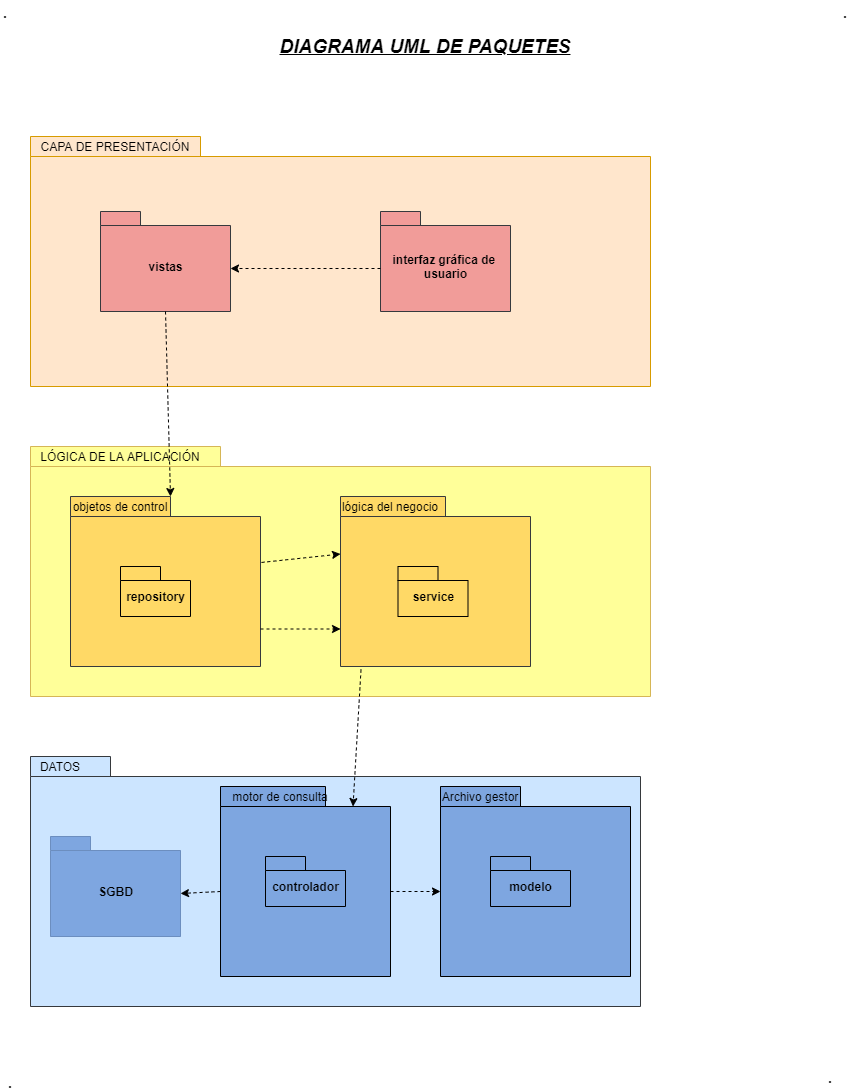

The diagram above was exported from draw.io. Its source (the exported page's mxGraphModel, read from the mxfile embedded in the PNG):
<mxGraphModel dx="868" dy="450" grid="1" gridSize="10" guides="1" tooltips="1" connect="1" arrows="1" fold="1" page="1" pageScale="1" pageWidth="850" pageHeight="1100" background="#ffffff" math="0" shadow="0">
  <root>
    <mxCell id="0" />
    <mxCell id="1" parent="0" />
    <mxCell id="OOf2M53ln7JwSsrOs_Ly-1" value="" style="shape=folder;fontStyle=1;spacingTop=10;tabWidth=170;tabHeight=20;tabPosition=left;html=1;fillColor=#ffe6cc;strokeColor=#d79b00;" vertex="1" parent="1">
      <mxGeometry x="30" y="140" width="620" height="250" as="geometry" />
    </mxCell>
    <mxCell id="OOf2M53ln7JwSsrOs_Ly-2" value="" style="shape=folder;fontStyle=1;spacingTop=10;tabWidth=80;tabHeight=20;tabPosition=left;html=1;fillColor=#cce5ff;strokeColor=#36393d;" vertex="1" parent="1">
      <mxGeometry x="30" y="760" width="610" height="250" as="geometry" />
    </mxCell>
    <mxCell id="OOf2M53ln7JwSsrOs_Ly-3" value="" style="shape=folder;fontStyle=1;spacingTop=10;tabWidth=190;tabHeight=20;tabPosition=left;html=1;strokeColor=#d6b656;fillColor=#FFFF99;" vertex="1" parent="1">
      <mxGeometry x="30" y="450" width="620" height="250" as="geometry" />
    </mxCell>
    <mxCell id="OOf2M53ln7JwSsrOs_Ly-4" value="SGBD" style="shape=folder;fontStyle=1;spacingTop=10;tabWidth=40;tabHeight=14;tabPosition=left;html=1;strokeColor=#6c8ebf;fillColor=#7EA6E0;" vertex="1" parent="1">
      <mxGeometry x="50" y="840" width="130" height="100" as="geometry" />
    </mxCell>
    <mxCell id="OOf2M53ln7JwSsrOs_Ly-5" value="" style="shape=folder;fontStyle=1;spacingTop=10;tabWidth=80;tabHeight=20;tabPosition=left;html=1;fillColor=#7EA6E0;" vertex="1" parent="1">
      <mxGeometry x="440" y="790" width="190" height="190" as="geometry" />
    </mxCell>
    <mxCell id="OOf2M53ln7JwSsrOs_Ly-6" value="" style="shape=folder;fontStyle=1;spacingTop=10;tabWidth=105;tabHeight=20;tabPosition=left;html=1;fillColor=#7EA6E0;" vertex="1" parent="1">
      <mxGeometry x="220" y="790" width="170" height="190" as="geometry" />
    </mxCell>
    <mxCell id="OOf2M53ln7JwSsrOs_Ly-7" value="" style="shape=folder;fontStyle=1;spacingTop=10;tabWidth=105;tabHeight=20;tabPosition=left;html=1;strokeColor=#36393d;fillColor=#FFD966;" vertex="1" parent="1">
      <mxGeometry x="340" y="500" width="190" height="170" as="geometry" />
    </mxCell>
    <mxCell id="OOf2M53ln7JwSsrOs_Ly-8" value="" style="shape=folder;fontStyle=1;spacingTop=10;tabWidth=100;tabHeight=20;tabPosition=left;html=1;strokeColor=#36393d;fillColor=#FFD966;" vertex="1" parent="1">
      <mxGeometry x="70" y="500" width="190" height="170" as="geometry" />
    </mxCell>
    <mxCell id="OOf2M53ln7JwSsrOs_Ly-9" value="interfaz gráfica de &lt;br&gt;usuario" style="shape=folder;fontStyle=1;spacingTop=10;tabWidth=40;tabHeight=14;tabPosition=left;html=1;strokeColor=#36393d;fillColor=#F19C99;" vertex="1" parent="1">
      <mxGeometry x="380" y="215" width="130" height="100" as="geometry" />
    </mxCell>
    <mxCell id="OOf2M53ln7JwSsrOs_Ly-10" value="vistas" style="shape=folder;fontStyle=1;spacingTop=10;tabWidth=40;tabHeight=14;tabPosition=left;html=1;strokeColor=#36393d;fillColor=#F19C99;" vertex="1" parent="1">
      <mxGeometry x="100" y="215" width="130" height="100" as="geometry" />
    </mxCell>
    <mxCell id="OOf2M53ln7JwSsrOs_Ly-11" value="DATOS" style="text;html=1;strokeColor=none;fillColor=none;align=center;verticalAlign=middle;whiteSpace=wrap;rounded=0;" vertex="1" parent="1">
      <mxGeometry x="40" y="760" width="40" height="20" as="geometry" />
    </mxCell>
    <mxCell id="OOf2M53ln7JwSsrOs_Ly-12" value="LÓGICA DE LA APLICACIÓN" style="text;html=1;strokeColor=none;fillColor=none;align=center;verticalAlign=middle;whiteSpace=wrap;rounded=0;" vertex="1" parent="1">
      <mxGeometry x="35" y="450" width="170" height="20" as="geometry" />
    </mxCell>
    <mxCell id="OOf2M53ln7JwSsrOs_Ly-13" value="CAPA DE PRESENTACIÓN" style="text;html=1;strokeColor=none;fillColor=none;align=center;verticalAlign=middle;whiteSpace=wrap;rounded=0;" vertex="1" parent="1">
      <mxGeometry x="30" y="140" width="170" height="20" as="geometry" />
    </mxCell>
    <mxCell id="OOf2M53ln7JwSsrOs_Ly-14" value="motor de consulta" style="text;html=1;strokeColor=none;fillColor=none;align=center;verticalAlign=middle;whiteSpace=wrap;rounded=0;" vertex="1" parent="1">
      <mxGeometry x="225" y="790" width="110" height="20" as="geometry" />
    </mxCell>
    <mxCell id="OOf2M53ln7JwSsrOs_Ly-17" value="controlador" style="shape=folder;fontStyle=1;spacingTop=10;tabWidth=40;tabHeight=14;tabPosition=left;html=1;fillColor=#7EA6E0;" vertex="1" parent="1">
      <mxGeometry x="265" y="860" width="80" height="50" as="geometry" />
    </mxCell>
    <mxCell id="OOf2M53ln7JwSsrOs_Ly-18" value="objetos de control" style="text;html=1;strokeColor=none;fillColor=none;align=center;verticalAlign=middle;whiteSpace=wrap;rounded=0;" vertex="1" parent="1">
      <mxGeometry x="70" y="500" width="100" height="20" as="geometry" />
    </mxCell>
    <mxCell id="OOf2M53ln7JwSsrOs_Ly-19" value="repository" style="shape=folder;fontStyle=1;spacingTop=10;tabWidth=40;tabHeight=14;tabPosition=left;html=1;fillColor=#FFD966;" vertex="1" parent="1">
      <mxGeometry x="120" y="570" width="70" height="50" as="geometry" />
    </mxCell>
    <mxCell id="OOf2M53ln7JwSsrOs_Ly-20" value="service" style="shape=folder;fontStyle=1;spacingTop=10;tabWidth=40;tabHeight=14;tabPosition=left;html=1;fillColor=#FFD966;" vertex="1" parent="1">
      <mxGeometry x="397.5" y="570" width="70" height="50" as="geometry" />
    </mxCell>
    <mxCell id="OOf2M53ln7JwSsrOs_Ly-21" value="lógica del negocio" style="text;html=1;strokeColor=none;fillColor=none;align=center;verticalAlign=middle;whiteSpace=wrap;rounded=0;" vertex="1" parent="1">
      <mxGeometry x="335" y="500" width="110" height="20" as="geometry" />
    </mxCell>
    <mxCell id="OOf2M53ln7JwSsrOs_Ly-23" value="" style="endArrow=classic;html=1;dashed=1;entryX=0;entryY=0;entryDx=130;entryDy=57;entryPerimeter=0;exitX=0;exitY=0;exitDx=0;exitDy=57;exitPerimeter=0;" edge="1" parent="1" source="OOf2M53ln7JwSsrOs_Ly-9" target="OOf2M53ln7JwSsrOs_Ly-10">
      <mxGeometry width="50" height="50" relative="1" as="geometry">
        <mxPoint x="330" y="490" as="sourcePoint" />
        <mxPoint x="490" y="430" as="targetPoint" />
      </mxGeometry>
    </mxCell>
    <mxCell id="OOf2M53ln7JwSsrOs_Ly-24" value="" style="endArrow=classic;html=1;dashed=1;exitX=0.5;exitY=1;exitDx=0;exitDy=0;exitPerimeter=0;entryX=1;entryY=0;entryDx=0;entryDy=0;" edge="1" parent="1" source="OOf2M53ln7JwSsrOs_Ly-10" target="OOf2M53ln7JwSsrOs_Ly-18">
      <mxGeometry width="50" height="50" relative="1" as="geometry">
        <mxPoint x="340" y="500" as="sourcePoint" />
        <mxPoint x="500" y="440" as="targetPoint" />
      </mxGeometry>
    </mxCell>
    <mxCell id="OOf2M53ln7JwSsrOs_Ly-25" value="" style="endArrow=classic;html=1;dashed=1;exitX=0.108;exitY=1.018;exitDx=0;exitDy=0;exitPerimeter=0;entryX=0;entryY=0;entryDx=132.5;entryDy=20;entryPerimeter=0;" edge="1" parent="1" source="OOf2M53ln7JwSsrOs_Ly-7" target="OOf2M53ln7JwSsrOs_Ly-6">
      <mxGeometry width="50" height="50" relative="1" as="geometry">
        <mxPoint x="350" y="510" as="sourcePoint" />
        <mxPoint x="510" y="450" as="targetPoint" />
      </mxGeometry>
    </mxCell>
    <mxCell id="OOf2M53ln7JwSsrOs_Ly-26" value="" style="endArrow=classic;html=1;dashed=1;entryX=0;entryY=0;entryDx=130;entryDy=57;entryPerimeter=0;exitX=0;exitY=0;exitDx=0;exitDy=105;exitPerimeter=0;" edge="1" parent="1" source="OOf2M53ln7JwSsrOs_Ly-6" target="OOf2M53ln7JwSsrOs_Ly-4">
      <mxGeometry width="50" height="50" relative="1" as="geometry">
        <mxPoint x="220" y="750" as="sourcePoint" />
        <mxPoint x="160" y="730" as="targetPoint" />
      </mxGeometry>
    </mxCell>
    <mxCell id="OOf2M53ln7JwSsrOs_Ly-27" value="" style="endArrow=classic;html=1;dashed=1;entryX=0;entryY=0;entryDx=0;entryDy=105;entryPerimeter=0;" edge="1" parent="1" target="OOf2M53ln7JwSsrOs_Ly-5">
      <mxGeometry width="50" height="50" relative="1" as="geometry">
        <mxPoint x="390" y="895" as="sourcePoint" />
        <mxPoint x="170" y="740" as="targetPoint" />
      </mxGeometry>
    </mxCell>
    <mxCell id="OOf2M53ln7JwSsrOs_Ly-28" value="" style="endArrow=classic;html=1;dashed=1;exitX=1.005;exitY=0.388;exitDx=0;exitDy=0;exitPerimeter=0;entryX=0;entryY=0;entryDx=0;entryDy=57.5;entryPerimeter=0;" edge="1" parent="1" source="OOf2M53ln7JwSsrOs_Ly-8" target="OOf2M53ln7JwSsrOs_Ly-7">
      <mxGeometry width="50" height="50" relative="1" as="geometry">
        <mxPoint x="240" y="770" as="sourcePoint" />
        <mxPoint x="180" y="750" as="targetPoint" />
      </mxGeometry>
    </mxCell>
    <mxCell id="OOf2M53ln7JwSsrOs_Ly-29" value="" style="endArrow=classic;html=1;dashed=1;exitX=0;exitY=0;exitDx=190;exitDy=132.5;exitPerimeter=0;entryX=0;entryY=0;entryDx=0;entryDy=132.5;entryPerimeter=0;" edge="1" parent="1" source="OOf2M53ln7JwSsrOs_Ly-8" target="OOf2M53ln7JwSsrOs_Ly-7">
      <mxGeometry width="50" height="50" relative="1" as="geometry">
        <mxPoint x="250" y="780" as="sourcePoint" />
        <mxPoint x="190" y="760" as="targetPoint" />
      </mxGeometry>
    </mxCell>
    <mxCell id="OOf2M53ln7JwSsrOs_Ly-30" value="modelo" style="shape=folder;fontStyle=1;spacingTop=10;tabWidth=40;tabHeight=14;tabPosition=left;html=1;fillColor=#7EA6E0;" vertex="1" parent="1">
      <mxGeometry x="490" y="860" width="80" height="50" as="geometry" />
    </mxCell>
    <mxCell id="OOf2M53ln7JwSsrOs_Ly-31" value="Archivo gestor" style="text;html=1;strokeColor=none;fillColor=none;align=center;verticalAlign=middle;whiteSpace=wrap;rounded=0;" vertex="1" parent="1">
      <mxGeometry x="435" y="790" width="90" height="20" as="geometry" />
    </mxCell>
    <mxCell id="OOf2M53ln7JwSsrOs_Ly-32" value="DIAGRAMA UML DE PAQUETES" style="text;html=1;strokeColor=none;fillColor=none;align=center;verticalAlign=middle;whiteSpace=wrap;rounded=0;fontSize=19;fontStyle=7" vertex="1" parent="1">
      <mxGeometry x="250" y="40" width="350" height="20" as="geometry" />
    </mxCell>
    <mxCell id="OOf2M53ln7JwSsrOs_Ly-33" value="." style="text;html=1;strokeColor=none;fillColor=none;align=center;verticalAlign=middle;whiteSpace=wrap;rounded=0;fontSize=19;" vertex="1" parent="1">
      <mxGeometry x="810" y="1070" width="40" height="20" as="geometry" />
    </mxCell>
    <mxCell id="OOf2M53ln7JwSsrOs_Ly-35" value="." style="text;html=1;strokeColor=none;fillColor=none;align=center;verticalAlign=middle;whiteSpace=wrap;rounded=0;fontSize=19;" vertex="1" parent="1">
      <mxGeometry y="1080" width="20" height="10" as="geometry" />
    </mxCell>
    <mxCell id="OOf2M53ln7JwSsrOs_Ly-36" value="." style="text;html=1;strokeColor=none;fillColor=none;align=center;verticalAlign=middle;whiteSpace=wrap;rounded=0;fontSize=19;" vertex="1" parent="1">
      <mxGeometry x="840" y="10" width="10" height="10" as="geometry" />
    </mxCell>
    <mxCell id="OOf2M53ln7JwSsrOs_Ly-37" value="." style="text;html=1;strokeColor=none;fillColor=none;align=center;verticalAlign=middle;whiteSpace=wrap;rounded=0;fontSize=19;" vertex="1" parent="1">
      <mxGeometry y="10" width="10" height="10" as="geometry" />
    </mxCell>
  </root>
</mxGraphModel>